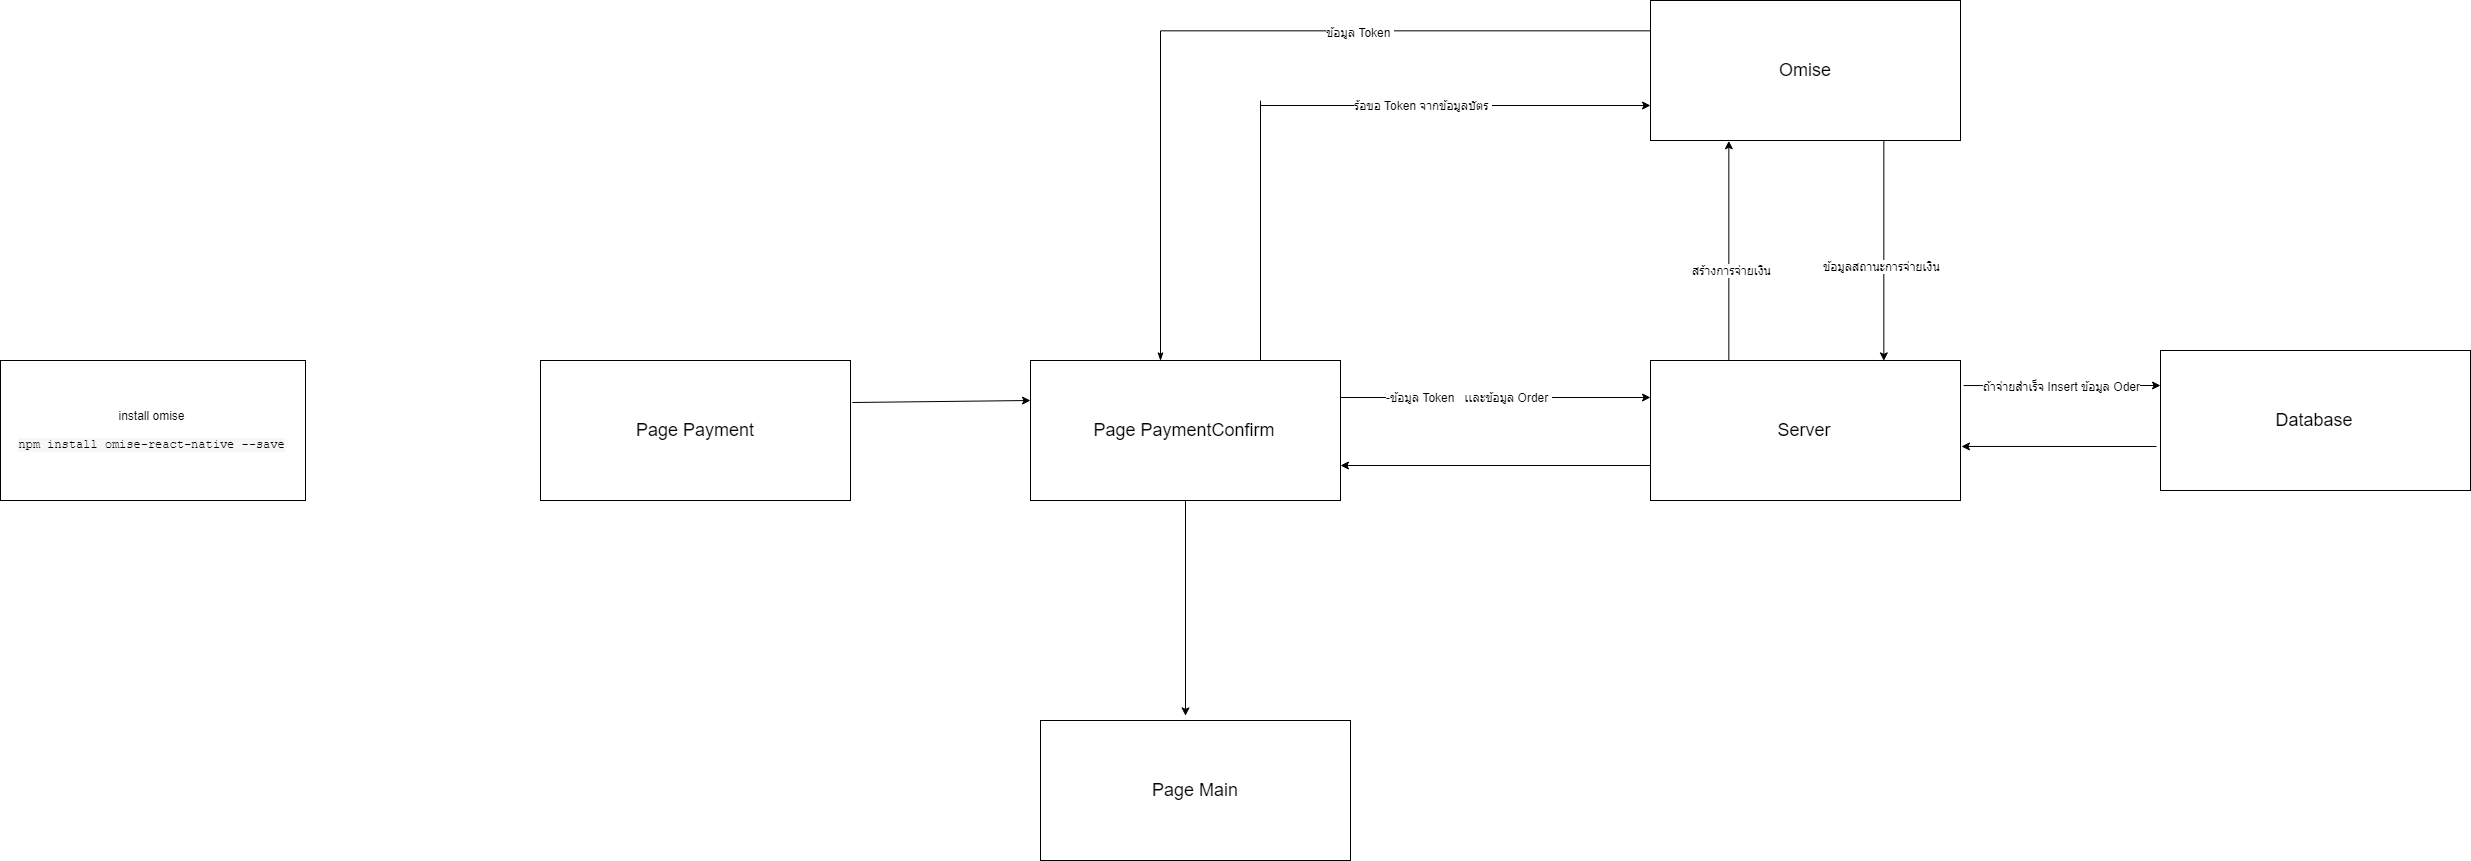

The diagram above was exported from draw.io. Its source (the exported page's mxGraphModel, read from the mxfile embedded in the PNG):
<mxGraphModel dx="1810" dy="1363" grid="1" gridSize="10" guides="1" tooltips="1" connect="1" arrows="1" fold="1" page="1" pageScale="1" pageWidth="850" pageHeight="1100" math="0" shadow="0">
  <root>
    <mxCell id="0" />
    <mxCell id="1" parent="0" />
    <mxCell id="feQY7p9kiqV-pt-IsxbK-1" value="install&amp;nbsp;omise&lt;br&gt;&lt;br&gt;&lt;span style=&quot;font-family: monospace , monospace ; white-space: pre ; background-color: rgb(247 , 247 , 247)&quot;&gt;&lt;font style=&quot;font-size: 12px&quot;&gt;npm&amp;nbsp;install&amp;nbsp;omise-react-native&amp;nbsp;--save&lt;/font&gt;&lt;/span&gt;" style="rounded=0;whiteSpace=wrap;html=1;" vertex="1" parent="1">
      <mxGeometry x="60" y="410" width="305" height="140" as="geometry" />
    </mxCell>
    <mxCell id="feQY7p9kiqV-pt-IsxbK-2" value="&lt;font style=&quot;font-size: 18px&quot;&gt;Page&amp;nbsp;Payment&lt;br&gt;&lt;/font&gt;" style="rounded=0;whiteSpace=wrap;html=1;" vertex="1" parent="1">
      <mxGeometry x="600" y="410" width="310" height="140" as="geometry" />
    </mxCell>
    <mxCell id="feQY7p9kiqV-pt-IsxbK-19" style="edgeStyle=orthogonalEdgeStyle;rounded=0;orthogonalLoop=1;jettySize=auto;html=1;entryX=0.468;entryY=-0.036;entryDx=0;entryDy=0;entryPerimeter=0;" edge="1" parent="1" source="feQY7p9kiqV-pt-IsxbK-3" target="feQY7p9kiqV-pt-IsxbK-10">
      <mxGeometry relative="1" as="geometry" />
    </mxCell>
    <mxCell id="feQY7p9kiqV-pt-IsxbK-25" style="edgeStyle=orthogonalEdgeStyle;rounded=0;orthogonalLoop=1;jettySize=auto;html=1;endArrow=none;endFill=0;" edge="1" parent="1" source="feQY7p9kiqV-pt-IsxbK-3">
      <mxGeometry relative="1" as="geometry">
        <mxPoint x="1320" y="160" as="targetPoint" />
        <Array as="points">
          <mxPoint x="1320" y="150" />
        </Array>
      </mxGeometry>
    </mxCell>
    <mxCell id="feQY7p9kiqV-pt-IsxbK-3" value="&lt;font style=&quot;font-size: 18px&quot;&gt;Page PaymentConfirm&lt;/font&gt;" style="rounded=0;whiteSpace=wrap;html=1;" vertex="1" parent="1">
      <mxGeometry x="1090" y="410" width="310" height="140" as="geometry" />
    </mxCell>
    <mxCell id="feQY7p9kiqV-pt-IsxbK-12" style="edgeStyle=orthogonalEdgeStyle;rounded=0;orthogonalLoop=1;jettySize=auto;html=1;exitX=0.25;exitY=0;exitDx=0;exitDy=0;entryX=0.25;entryY=1;entryDx=0;entryDy=0;" edge="1" parent="1" source="feQY7p9kiqV-pt-IsxbK-4" target="feQY7p9kiqV-pt-IsxbK-5">
      <mxGeometry relative="1" as="geometry" />
    </mxCell>
    <mxCell id="feQY7p9kiqV-pt-IsxbK-33" value="สร้างการจ่ายเงิน" style="text;html=1;resizable=0;points=[];align=center;verticalAlign=middle;labelBackgroundColor=#ffffff;" vertex="1" connectable="0" parent="feQY7p9kiqV-pt-IsxbK-12">
      <mxGeometry x="-0.1667" y="-2" relative="1" as="geometry">
        <mxPoint as="offset" />
      </mxGeometry>
    </mxCell>
    <mxCell id="feQY7p9kiqV-pt-IsxbK-4" value="&lt;font style=&quot;font-size: 18px&quot;&gt;Server&lt;/font&gt;" style="rounded=0;whiteSpace=wrap;html=1;" vertex="1" parent="1">
      <mxGeometry x="1710" y="410" width="310" height="140" as="geometry" />
    </mxCell>
    <mxCell id="feQY7p9kiqV-pt-IsxbK-14" style="edgeStyle=orthogonalEdgeStyle;rounded=0;orthogonalLoop=1;jettySize=auto;html=1;exitX=0.75;exitY=1;exitDx=0;exitDy=0;entryX=0.75;entryY=0;entryDx=0;entryDy=0;" edge="1" parent="1" source="feQY7p9kiqV-pt-IsxbK-5" target="feQY7p9kiqV-pt-IsxbK-4">
      <mxGeometry relative="1" as="geometry" />
    </mxCell>
    <mxCell id="feQY7p9kiqV-pt-IsxbK-34" value="ข้อมูลสถานะการจ่ายเงิน" style="text;html=1;resizable=0;points=[];align=center;verticalAlign=middle;labelBackgroundColor=#ffffff;" vertex="1" connectable="0" parent="feQY7p9kiqV-pt-IsxbK-14">
      <mxGeometry x="0.1364" y="-3" relative="1" as="geometry">
        <mxPoint as="offset" />
      </mxGeometry>
    </mxCell>
    <mxCell id="feQY7p9kiqV-pt-IsxbK-26" style="edgeStyle=orthogonalEdgeStyle;rounded=0;orthogonalLoop=1;jettySize=auto;html=1;endArrow=classicThin;endFill=1;" edge="1" parent="1" source="feQY7p9kiqV-pt-IsxbK-5">
      <mxGeometry relative="1" as="geometry">
        <mxPoint x="1220" y="410" as="targetPoint" />
        <Array as="points">
          <mxPoint x="1220" y="80" />
          <mxPoint x="1220" y="410" />
        </Array>
      </mxGeometry>
    </mxCell>
    <mxCell id="feQY7p9kiqV-pt-IsxbK-30" value="ข้อมูล Token&amp;nbsp;" style="text;html=1;resizable=0;points=[];align=center;verticalAlign=middle;labelBackgroundColor=#ffffff;" vertex="1" connectable="0" parent="feQY7p9kiqV-pt-IsxbK-26">
      <mxGeometry x="-0.2825" y="3" relative="1" as="geometry">
        <mxPoint x="4" y="-2.5" as="offset" />
      </mxGeometry>
    </mxCell>
    <mxCell id="feQY7p9kiqV-pt-IsxbK-5" value="&lt;font style=&quot;font-size: 18px&quot;&gt;Omise&lt;/font&gt;" style="rounded=0;whiteSpace=wrap;html=1;" vertex="1" parent="1">
      <mxGeometry x="1710" y="50" width="310" height="140" as="geometry" />
    </mxCell>
    <mxCell id="feQY7p9kiqV-pt-IsxbK-6" value="&lt;font style=&quot;font-size: 18px&quot;&gt;Database&lt;/font&gt;" style="rounded=0;whiteSpace=wrap;html=1;" vertex="1" parent="1">
      <mxGeometry x="2220" y="400" width="310" height="140" as="geometry" />
    </mxCell>
    <mxCell id="feQY7p9kiqV-pt-IsxbK-7" value="" style="endArrow=classic;html=1;entryX=0;entryY=0.5;entryDx=0;entryDy=0;" edge="1" parent="1">
      <mxGeometry width="50" height="50" relative="1" as="geometry">
        <mxPoint x="1400" y="447" as="sourcePoint" />
        <mxPoint x="1710" y="447" as="targetPoint" />
      </mxGeometry>
    </mxCell>
    <mxCell id="feQY7p9kiqV-pt-IsxbK-32" value="-ข้อมูล Token&amp;nbsp; &amp;nbsp;เเละข้อมูล Order&amp;nbsp;" style="text;html=1;resizable=0;points=[];align=center;verticalAlign=middle;labelBackgroundColor=#ffffff;" vertex="1" connectable="0" parent="feQY7p9kiqV-pt-IsxbK-7">
      <mxGeometry x="-0.1774" y="1" relative="1" as="geometry">
        <mxPoint as="offset" />
      </mxGeometry>
    </mxCell>
    <mxCell id="feQY7p9kiqV-pt-IsxbK-8" value="" style="endArrow=classic;html=1;exitX=1.006;exitY=0.3;exitDx=0;exitDy=0;exitPerimeter=0;" edge="1" parent="1" source="feQY7p9kiqV-pt-IsxbK-2">
      <mxGeometry width="50" height="50" relative="1" as="geometry">
        <mxPoint x="950" y="450" as="sourcePoint" />
        <mxPoint x="1090" y="450" as="targetPoint" />
      </mxGeometry>
    </mxCell>
    <mxCell id="feQY7p9kiqV-pt-IsxbK-10" value="&lt;font style=&quot;font-size: 18px&quot;&gt;Page Main&lt;/font&gt;" style="rounded=0;whiteSpace=wrap;html=1;" vertex="1" parent="1">
      <mxGeometry x="1100" y="770" width="310" height="140" as="geometry" />
    </mxCell>
    <mxCell id="feQY7p9kiqV-pt-IsxbK-11" value="" style="endArrow=classic;html=1;entryX=1;entryY=0.75;entryDx=0;entryDy=0;exitX=0;exitY=0.75;exitDx=0;exitDy=0;" edge="1" parent="1" source="feQY7p9kiqV-pt-IsxbK-4" target="feQY7p9kiqV-pt-IsxbK-3">
      <mxGeometry width="50" height="50" relative="1" as="geometry">
        <mxPoint x="1280" y="980" as="sourcePoint" />
        <mxPoint x="1330" y="930" as="targetPoint" />
      </mxGeometry>
    </mxCell>
    <mxCell id="feQY7p9kiqV-pt-IsxbK-15" value="" style="endArrow=classic;html=1;entryX=0;entryY=0.25;entryDx=0;entryDy=0;exitX=1.01;exitY=0.179;exitDx=0;exitDy=0;exitPerimeter=0;" edge="1" parent="1" source="feQY7p9kiqV-pt-IsxbK-4" target="feQY7p9kiqV-pt-IsxbK-6">
      <mxGeometry width="50" height="50" relative="1" as="geometry">
        <mxPoint x="1490" y="1140" as="sourcePoint" />
        <mxPoint x="1540" y="1090" as="targetPoint" />
      </mxGeometry>
    </mxCell>
    <mxCell id="feQY7p9kiqV-pt-IsxbK-35" value="ถ้าจ่ายสำเร็จ Insert ข้อมูล Oder" style="text;html=1;resizable=0;points=[];align=center;verticalAlign=middle;labelBackgroundColor=#ffffff;" vertex="1" connectable="0" parent="feQY7p9kiqV-pt-IsxbK-15">
      <mxGeometry x="-0.4644" y="-1" relative="1" as="geometry">
        <mxPoint x="44.5" y="-1" as="offset" />
      </mxGeometry>
    </mxCell>
    <mxCell id="feQY7p9kiqV-pt-IsxbK-16" value="" style="endArrow=classic;html=1;entryX=1.003;entryY=0.614;entryDx=0;entryDy=0;entryPerimeter=0;" edge="1" parent="1" target="feQY7p9kiqV-pt-IsxbK-4">
      <mxGeometry width="50" height="50" relative="1" as="geometry">
        <mxPoint x="2216" y="496" as="sourcePoint" />
        <mxPoint x="1540" y="1090" as="targetPoint" />
      </mxGeometry>
    </mxCell>
    <mxCell id="feQY7p9kiqV-pt-IsxbK-20" value="" style="endArrow=classic;html=1;entryX=0;entryY=0.75;entryDx=0;entryDy=0;" edge="1" parent="1" target="feQY7p9kiqV-pt-IsxbK-5">
      <mxGeometry width="50" height="50" relative="1" as="geometry">
        <mxPoint x="1320" y="155" as="sourcePoint" />
        <mxPoint x="1370" y="165" as="targetPoint" />
      </mxGeometry>
    </mxCell>
    <mxCell id="feQY7p9kiqV-pt-IsxbK-29" value="ร้อขอ Token จากข้อมูลบัตร&amp;nbsp;" style="text;html=1;resizable=0;points=[];align=center;verticalAlign=middle;labelBackgroundColor=#ffffff;" vertex="1" connectable="0" parent="feQY7p9kiqV-pt-IsxbK-20">
      <mxGeometry x="-0.1709" y="1" relative="1" as="geometry">
        <mxPoint as="offset" />
      </mxGeometry>
    </mxCell>
  </root>
</mxGraphModel>